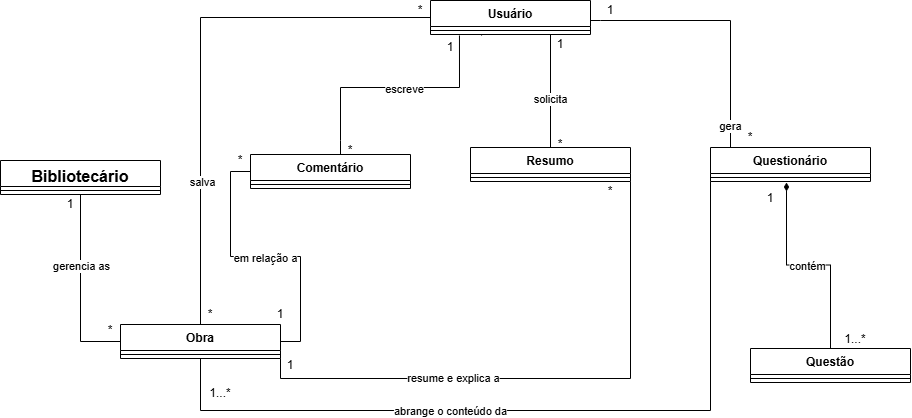

The diagram above was exported from draw.io. Its source (the exported page's mxGraphModel, read from the mxfile embedded in the PNG):
<mxGraphModel dx="1926" dy="507" grid="1" gridSize="10" guides="1" tooltips="1" connect="1" arrows="1" fold="1" page="1" pageScale="1" pageWidth="827" pageHeight="1169" math="0" shadow="0">
  <root>
    <mxCell id="0" />
    <mxCell id="1" parent="0" />
    <mxCell id="xjv59jaIEN9vhMzqSzA--63" edge="1" parent="1" source="xjv59jaIEN9vhMzqSzA--1" style="edgeStyle=orthogonalEdgeStyle;rounded=0;orthogonalLoop=1;jettySize=auto;html=1;exitX=0;exitY=0.5;exitDx=0;exitDy=0;defaultLabelBackgroundColor=page;entryX=0.5;entryY=0;entryDx=0;entryDy=0;endArrow=none;endFill=0;" target="xjv59jaIEN9vhMzqSzA--55">
      <mxGeometry relative="1" x="-0.3968" as="geometry">
        <mxPoint x="110" y="320" as="targetPoint" />
      </mxGeometry>
    </mxCell>
    <mxCell id="xjv59jaIEN9vhMzqSzA--64" connectable="0" parent="xjv59jaIEN9vhMzqSzA--63" style="edgeLabel;html=1;align=center;verticalAlign=middle;resizable=0;points=[];inheritText=1;defaultLabelBackgroundColor=page;" value="salva" vertex="1">
      <mxGeometry relative="1" x="0.4674" y="1" as="geometry">
        <mxPoint as="offset" />
      </mxGeometry>
    </mxCell>
    <mxCell id="xjv59jaIEN9vhMzqSzA--1" parent="1" style="swimlane;fontStyle=1;align=center;verticalAlign=top;childLayout=stackLayout;horizontal=1;startSize=26;horizontalStack=0;resizeParent=1;resizeParentMax=0;resizeLast=0;collapsible=1;marginBottom=0;whiteSpace=wrap;html=1;" value="Usuário" vertex="1">
      <mxGeometry height="34" width="160" x="330" y="220" as="geometry" />
    </mxCell>
    <mxCell id="xjv59jaIEN9vhMzqSzA--3" parent="xjv59jaIEN9vhMzqSzA--1" style="line;strokeWidth=1;fillColor=none;align=left;verticalAlign=middle;spacingTop=-1;spacingLeft=3;spacingRight=3;rotatable=0;labelPosition=right;points=[];portConstraint=eastwest;strokeColor=inherit;labelPerimeter=1;" value="" vertex="1">
      <mxGeometry height="8" width="160" y="26" as="geometry" />
    </mxCell>
    <mxCell id="xjv59jaIEN9vhMzqSzA--9" edge="1" parent="1" style="edgeStyle=orthogonalEdgeStyle;rounded=0;orthogonalLoop=1;jettySize=auto;html=1;defaultLabelBackgroundColor=page;endArrow=none;endFill=0;entryX=0.319;entryY=1.125;entryDx=0;entryDy=0;entryPerimeter=0;" target="xjv59jaIEN9vhMzqSzA--3">
      <mxGeometry relative="1" as="geometry">
        <mxPoint x="360" y="254" as="sourcePoint" />
        <mxPoint x="380" y="260" as="targetPoint" />
      </mxGeometry>
    </mxCell>
    <mxCell id="xjv59jaIEN9vhMzqSzA--5" parent="1" style="swimlane;fontStyle=1;align=center;verticalAlign=top;childLayout=stackLayout;horizontal=1;startSize=26;horizontalStack=0;resizeParent=1;resizeParentMax=0;resizeLast=0;collapsible=1;marginBottom=0;whiteSpace=wrap;html=1;" value="Comentário" vertex="1">
      <mxGeometry height="34" width="160" x="150" y="374" as="geometry" />
    </mxCell>
    <mxCell id="xjv59jaIEN9vhMzqSzA--7" parent="xjv59jaIEN9vhMzqSzA--5" style="line;strokeWidth=1;fillColor=none;align=left;verticalAlign=middle;spacingTop=-1;spacingLeft=3;spacingRight=3;rotatable=0;labelPosition=right;points=[];portConstraint=eastwest;strokeColor=inherit;labelPerimeter=1;" value="" vertex="1">
      <mxGeometry height="8" width="160" y="26" as="geometry" />
    </mxCell>
    <mxCell id="xjv59jaIEN9vhMzqSzA--12" edge="1" parent="1" style="edgeStyle=orthogonalEdgeStyle;rounded=0;orthogonalLoop=1;jettySize=auto;html=1;defaultLabelBackgroundColor=page;endArrow=none;endFill=0;entryX=0.181;entryY=1.125;entryDx=0;entryDy=0;entryPerimeter=0;" target="xjv59jaIEN9vhMzqSzA--3" value="">
      <mxGeometry relative="1" as="geometry">
        <mxPoint x="240" y="360" as="sourcePoint" />
        <mxPoint x="360" y="260" as="targetPoint" />
      </mxGeometry>
    </mxCell>
    <mxCell id="xjv59jaIEN9vhMzqSzA--14" connectable="0" parent="xjv59jaIEN9vhMzqSzA--12" style="edgeLabel;html=1;align=center;verticalAlign=middle;resizable=0;points=[];inheritText=1;defaultLabelBackgroundColor=page;" value="escreve" vertex="1">
      <mxGeometry relative="1" x="0.0315" y="-1" as="geometry">
        <mxPoint as="offset" />
      </mxGeometry>
    </mxCell>
    <mxCell id="xjv59jaIEN9vhMzqSzA--15" parent="1" style="text;html=1;whiteSpace=wrap;strokeColor=none;fillColor=none;align=center;verticalAlign=middle;rounded=0;" value="1" vertex="1">
      <mxGeometry height="26" width="20" x="340" y="254" as="geometry" />
    </mxCell>
    <mxCell id="xjv59jaIEN9vhMzqSzA--17" edge="1" parent="1" source="xjv59jaIEN9vhMzqSzA--5" style="edgeStyle=orthogonalEdgeStyle;rounded=0;orthogonalLoop=1;jettySize=auto;html=1;exitX=0.5;exitY=0;exitDx=0;exitDy=0;defaultLabelBackgroundColor=page;endArrow=none;endFill=0;" value="">
      <mxGeometry relative="1" as="geometry">
        <mxPoint x="230" y="380" as="sourcePoint" />
        <mxPoint x="240" y="360" as="targetPoint" />
      </mxGeometry>
    </mxCell>
    <mxCell id="xjv59jaIEN9vhMzqSzA--23" edge="1" parent="1" style="edgeStyle=orthogonalEdgeStyle;rounded=0;orthogonalLoop=1;jettySize=auto;html=1;entryX=1;entryY=0.5;entryDx=0;entryDy=0;defaultLabelBackgroundColor=page;endArrow=none;endFill=0;" target="xjv59jaIEN9vhMzqSzA--1">
      <mxGeometry relative="1" x="0.177" as="geometry">
        <mxPoint x="500" y="240" as="sourcePoint" />
      </mxGeometry>
    </mxCell>
    <mxCell id="xjv59jaIEN9vhMzqSzA--19" parent="1" style="swimlane;fontStyle=1;align=center;verticalAlign=top;childLayout=stackLayout;horizontal=1;startSize=26;horizontalStack=0;resizeParent=1;resizeParentMax=0;resizeLast=0;collapsible=1;marginBottom=0;whiteSpace=wrap;html=1;" value="Questionário" vertex="1">
      <mxGeometry height="34" width="160" x="610" y="367" as="geometry" />
    </mxCell>
    <mxCell id="xjv59jaIEN9vhMzqSzA--21" parent="xjv59jaIEN9vhMzqSzA--19" style="line;strokeWidth=1;fillColor=none;align=left;verticalAlign=middle;spacingTop=-1;spacingLeft=3;spacingRight=3;rotatable=0;labelPosition=right;points=[];portConstraint=eastwest;strokeColor=inherit;labelPerimeter=1;" value="" vertex="1">
      <mxGeometry height="8" width="160" y="26" as="geometry" />
    </mxCell>
    <mxCell id="xjv59jaIEN9vhMzqSzA--25" parent="1" style="text;html=1;whiteSpace=wrap;strokeColor=none;fillColor=none;align=center;verticalAlign=middle;rounded=0;" value="*" vertex="1">
      <mxGeometry height="20" width="20" x="640" y="347" as="geometry" />
    </mxCell>
    <mxCell id="xjv59jaIEN9vhMzqSzA--29" parent="1" style="text;html=1;whiteSpace=wrap;strokeColor=none;fillColor=none;align=center;verticalAlign=middle;rounded=0;" value="*" vertex="1">
      <mxGeometry height="20" width="20" x="240" y="360" as="geometry" />
    </mxCell>
    <mxCell id="xjv59jaIEN9vhMzqSzA--31" edge="1" parent="1" source="xjv59jaIEN9vhMzqSzA--19" style="edgeStyle=orthogonalEdgeStyle;rounded=0;orthogonalLoop=1;jettySize=auto;html=1;exitX=0.5;exitY=0;exitDx=0;exitDy=0;defaultLabelBackgroundColor=page;endArrow=none;endFill=0;" value="">
      <mxGeometry relative="1" x="0.177" as="geometry">
        <Array as="points">
          <mxPoint x="630" y="240" />
        </Array>
        <mxPoint x="630" y="340" as="sourcePoint" />
        <mxPoint x="500" y="240" as="targetPoint" />
      </mxGeometry>
    </mxCell>
    <mxCell id="xjv59jaIEN9vhMzqSzA--32" connectable="0" parent="xjv59jaIEN9vhMzqSzA--31" style="edgeLabel;html=1;align=center;verticalAlign=middle;resizable=0;points=[];inheritText=1;defaultLabelBackgroundColor=page;" value="gera" vertex="1">
      <mxGeometry relative="1" x="-0.4815" y="1" as="geometry">
        <mxPoint as="offset" />
      </mxGeometry>
    </mxCell>
    <mxCell id="xjv59jaIEN9vhMzqSzA--33" parent="1" style="text;html=1;whiteSpace=wrap;strokeColor=none;fillColor=none;align=center;verticalAlign=middle;rounded=0;" value="1" vertex="1">
      <mxGeometry height="20" width="20" x="500" y="220" as="geometry" />
    </mxCell>
    <mxCell id="xjv59jaIEN9vhMzqSzA--39" parent="1" style="swimlane;fontStyle=1;align=center;verticalAlign=top;childLayout=stackLayout;horizontal=1;startSize=26;horizontalStack=0;resizeParent=1;resizeParentMax=0;resizeLast=0;collapsible=1;marginBottom=0;whiteSpace=wrap;html=1;" value="Questão" vertex="1">
      <mxGeometry height="34" width="160" x="650" y="568" as="geometry" />
    </mxCell>
    <mxCell id="xjv59jaIEN9vhMzqSzA--41" parent="xjv59jaIEN9vhMzqSzA--39" style="line;strokeWidth=1;fillColor=none;align=left;verticalAlign=middle;spacingTop=-1;spacingLeft=3;spacingRight=3;rotatable=0;labelPosition=right;points=[];portConstraint=eastwest;strokeColor=inherit;labelPerimeter=1;" value="" vertex="1">
      <mxGeometry height="8" width="160" y="26" as="geometry" />
    </mxCell>
    <mxCell id="xjv59jaIEN9vhMzqSzA--43" edge="1" parent="1" source="xjv59jaIEN9vhMzqSzA--39" style="edgeStyle=orthogonalEdgeStyle;rounded=0;orthogonalLoop=1;jettySize=auto;html=1;entryX=0.475;entryY=1.125;entryDx=0;entryDy=0;entryPerimeter=0;defaultLabelBackgroundColor=page;endArrow=diamondThin;endFill=1;exitX=0.5;exitY=0;exitDx=0;exitDy=0;" target="xjv59jaIEN9vhMzqSzA--21">
      <mxGeometry relative="1" as="geometry">
        <mxPoint x="775" y="480" as="sourcePoint" />
      </mxGeometry>
    </mxCell>
    <mxCell id="xjv59jaIEN9vhMzqSzA--44" connectable="0" parent="xjv59jaIEN9vhMzqSzA--43" style="edgeLabel;html=1;align=center;verticalAlign=middle;resizable=0;points=[];inheritText=1;defaultLabelBackgroundColor=page;" value="contém" vertex="1">
      <mxGeometry relative="1" x="0.0159" y="1" as="geometry">
        <mxPoint as="offset" />
      </mxGeometry>
    </mxCell>
    <mxCell id="xjv59jaIEN9vhMzqSzA--46" parent="1" style="text;html=1;whiteSpace=wrap;strokeColor=none;fillColor=none;align=center;verticalAlign=middle;rounded=0;" value="1" vertex="1">
      <mxGeometry height="20" width="20" x="660" y="408" as="geometry" />
    </mxCell>
    <mxCell id="xjv59jaIEN9vhMzqSzA--51" edge="1" parent="1" source="xjv59jaIEN9vhMzqSzA--47" style="edgeStyle=orthogonalEdgeStyle;rounded=0;orthogonalLoop=1;jettySize=auto;html=1;exitX=0.5;exitY=0;exitDx=0;exitDy=0;defaultLabelBackgroundColor=page;entryX=0.75;entryY=1;entryDx=0;entryDy=0;endArrow=none;endFill=0;" target="xjv59jaIEN9vhMzqSzA--1">
      <mxGeometry relative="1" as="geometry">
        <mxPoint x="440" y="280" as="targetPoint" />
      </mxGeometry>
    </mxCell>
    <mxCell id="xjv59jaIEN9vhMzqSzA--53" connectable="0" parent="xjv59jaIEN9vhMzqSzA--51" style="edgeLabel;html=1;align=center;verticalAlign=middle;resizable=0;points=[];inheritText=1;defaultLabelBackgroundColor=page;" value="solicita" vertex="1">
      <mxGeometry relative="1" x="-0.1333" y="1" as="geometry">
        <mxPoint as="offset" />
      </mxGeometry>
    </mxCell>
    <mxCell id="xjv59jaIEN9vhMzqSzA--47" parent="1" style="swimlane;fontStyle=1;align=center;verticalAlign=top;childLayout=stackLayout;horizontal=1;startSize=26;horizontalStack=0;resizeParent=1;resizeParentMax=0;resizeLast=0;collapsible=1;marginBottom=0;whiteSpace=wrap;html=1;" value="Resumo" vertex="1">
      <mxGeometry height="34" width="160" x="370" y="367" as="geometry" />
    </mxCell>
    <mxCell id="xjv59jaIEN9vhMzqSzA--49" parent="xjv59jaIEN9vhMzqSzA--47" style="line;strokeWidth=1;fillColor=none;align=left;verticalAlign=middle;spacingTop=-1;spacingLeft=3;spacingRight=3;rotatable=0;labelPosition=right;points=[];portConstraint=eastwest;strokeColor=inherit;labelPerimeter=1;" value="" vertex="1">
      <mxGeometry height="8" width="160" y="26" as="geometry" />
    </mxCell>
    <mxCell id="xjv59jaIEN9vhMzqSzA--52" parent="1" style="text;html=1;whiteSpace=wrap;strokeColor=none;fillColor=none;align=center;verticalAlign=middle;rounded=0;" value="1" vertex="1">
      <mxGeometry height="20" width="20" x="450" y="254" as="geometry" />
    </mxCell>
    <mxCell id="xjv59jaIEN9vhMzqSzA--54" parent="1" style="text;html=1;whiteSpace=wrap;strokeColor=none;fillColor=none;align=center;verticalAlign=middle;rounded=0;" value="*" vertex="1">
      <mxGeometry height="20" width="20" x="450" y="354" as="geometry" />
    </mxCell>
    <mxCell id="xjv59jaIEN9vhMzqSzA--67" edge="1" parent="1" source="xjv59jaIEN9vhMzqSzA--55" style="edgeStyle=orthogonalEdgeStyle;rounded=0;orthogonalLoop=1;jettySize=auto;html=1;entryX=0;entryY=0.5;entryDx=0;entryDy=0;defaultLabelBackgroundColor=page;endArrow=none;endFill=0;exitX=1;exitY=0.5;exitDx=0;exitDy=0;" target="xjv59jaIEN9vhMzqSzA--5">
      <mxGeometry relative="1" as="geometry">
        <mxPoint x="190" y="540" as="sourcePoint" />
      </mxGeometry>
    </mxCell>
    <mxCell id="xjv59jaIEN9vhMzqSzA--68" connectable="0" parent="xjv59jaIEN9vhMzqSzA--67" style="edgeLabel;html=1;align=center;verticalAlign=middle;resizable=0;points=[];inheritText=1;defaultLabelBackgroundColor=page;" value="em relação a" vertex="1">
      <mxGeometry relative="1" x="0.0071" y="1" as="geometry">
        <mxPoint as="offset" />
      </mxGeometry>
    </mxCell>
    <mxCell id="xjv59jaIEN9vhMzqSzA--80" edge="1" parent="1" source="xjv59jaIEN9vhMzqSzA--55" style="edgeStyle=orthogonalEdgeStyle;rounded=0;orthogonalLoop=1;jettySize=auto;html=1;exitX=0.5;exitY=1;exitDx=0;exitDy=0;entryX=0;entryY=1;entryDx=0;entryDy=0;defaultLabelBackgroundColor=page;endArrow=none;endFill=0;" target="xjv59jaIEN9vhMzqSzA--19">
      <mxGeometry relative="1" as="geometry">
        <Array as="points">
          <mxPoint x="100" y="630" />
          <mxPoint x="610" y="630" />
        </Array>
      </mxGeometry>
    </mxCell>
    <mxCell id="xjv59jaIEN9vhMzqSzA--81" connectable="0" parent="xjv59jaIEN9vhMzqSzA--80" style="edgeLabel;html=1;align=center;verticalAlign=middle;resizable=0;points=[];inheritText=1;defaultLabelBackgroundColor=page;" value="abrange o conteúdo da" vertex="1">
      <mxGeometry relative="1" x="-0.238" as="geometry">
        <mxPoint as="offset" />
      </mxGeometry>
    </mxCell>
    <mxCell id="xjv59jaIEN9vhMzqSzA--83" edge="1" parent="1" source="xjv59jaIEN9vhMzqSzA--55" style="edgeStyle=orthogonalEdgeStyle;rounded=0;orthogonalLoop=1;jettySize=auto;html=1;exitX=1;exitY=1;exitDx=0;exitDy=0;entryX=1;entryY=1;entryDx=0;entryDy=0;defaultLabelBackgroundColor=page;endArrow=none;endFill=0;" target="xjv59jaIEN9vhMzqSzA--47">
      <mxGeometry relative="1" as="geometry" />
    </mxCell>
    <mxCell id="xjv59jaIEN9vhMzqSzA--85" connectable="0" parent="xjv59jaIEN9vhMzqSzA--83" style="edgeLabel;html=1;align=center;verticalAlign=middle;resizable=0;points=[];inheritText=1;defaultLabelBackgroundColor=page;" value="resume e explica a" vertex="1">
      <mxGeometry relative="1" x="-0.3228" y="1" as="geometry">
        <mxPoint as="offset" />
      </mxGeometry>
    </mxCell>
    <mxCell id="xjv59jaIEN9vhMzqSzA--55" parent="1" style="swimlane;fontStyle=1;align=center;verticalAlign=top;childLayout=stackLayout;horizontal=1;startSize=26;horizontalStack=0;resizeParent=1;resizeParentMax=0;resizeLast=0;collapsible=1;marginBottom=0;whiteSpace=wrap;html=1;" value="Obra" vertex="1">
      <mxGeometry height="34" width="160" x="20" y="544" as="geometry" />
    </mxCell>
    <mxCell id="xjv59jaIEN9vhMzqSzA--57" parent="xjv59jaIEN9vhMzqSzA--55" style="line;strokeWidth=1;fillColor=none;align=left;verticalAlign=middle;spacingTop=-1;spacingLeft=3;spacingRight=3;rotatable=0;labelPosition=right;points=[];portConstraint=eastwest;strokeColor=inherit;labelPerimeter=1;" value="" vertex="1">
      <mxGeometry height="8" width="160" y="26" as="geometry" />
    </mxCell>
    <mxCell id="xjv59jaIEN9vhMzqSzA--84" edge="1" parent="1" source="xjv59jaIEN9vhMzqSzA--59" style="edgeStyle=orthogonalEdgeStyle;rounded=0;orthogonalLoop=1;jettySize=auto;html=1;exitX=0.5;exitY=1;exitDx=0;exitDy=0;entryX=0;entryY=0.5;entryDx=0;entryDy=0;defaultLabelBackgroundColor=page;endArrow=none;endFill=0;" target="xjv59jaIEN9vhMzqSzA--55">
      <mxGeometry relative="1" as="geometry" />
    </mxCell>
    <mxCell id="xjv59jaIEN9vhMzqSzA--91" connectable="0" parent="xjv59jaIEN9vhMzqSzA--84" style="edgeLabel;html=1;align=center;verticalAlign=middle;resizable=0;points=[];inheritText=1;defaultLabelBackgroundColor=page;" value="gerencia as" vertex="1">
      <mxGeometry relative="1" x="-0.2406" as="geometry">
        <mxPoint as="offset" />
      </mxGeometry>
    </mxCell>
    <mxCell id="xjv59jaIEN9vhMzqSzA--59" parent="1" style="swimlane;fontStyle=1;align=center;verticalAlign=top;childLayout=stackLayout;horizontal=1;startSize=26;horizontalStack=0;resizeParent=1;resizeParentMax=0;resizeLast=0;collapsible=1;marginBottom=0;whiteSpace=wrap;html=1;" value="&lt;span class=&quot;rQesXe MPyX&quot; style=&quot;font-family: &amp;quot;Google Sans&amp;quot;, Arial, sans-serif, &amp;quot;Noto Color Emoji&amp;quot;; font-size: 16px; margin: 0px; border-bottom: 0px none rgb(10, 10, 10);&quot;&gt;Bibliotecário&lt;/span&gt;" vertex="1">
      <mxGeometry height="34" width="160" x="-100" y="380" as="geometry" />
    </mxCell>
    <mxCell id="xjv59jaIEN9vhMzqSzA--61" parent="xjv59jaIEN9vhMzqSzA--59" style="line;strokeWidth=1;fillColor=none;align=left;verticalAlign=middle;spacingTop=-1;spacingLeft=3;spacingRight=3;rotatable=0;labelPosition=right;points=[];portConstraint=eastwest;strokeColor=inherit;labelPerimeter=1;" value="" vertex="1">
      <mxGeometry height="8" width="160" y="26" as="geometry" />
    </mxCell>
    <mxCell id="xjv59jaIEN9vhMzqSzA--65" parent="1" style="text;html=1;whiteSpace=wrap;strokeColor=none;fillColor=none;align=center;verticalAlign=middle;rounded=0;" value="*" vertex="1">
      <mxGeometry height="20" width="20" x="100" y="524" as="geometry" />
    </mxCell>
    <mxCell id="xjv59jaIEN9vhMzqSzA--66" parent="1" style="text;html=1;whiteSpace=wrap;strokeColor=none;fillColor=none;align=center;verticalAlign=middle;rounded=0;" value="*" vertex="1">
      <mxGeometry height="20" width="20" x="310" y="220" as="geometry" />
    </mxCell>
    <mxCell id="xjv59jaIEN9vhMzqSzA--69" parent="1" style="text;html=1;whiteSpace=wrap;strokeColor=none;fillColor=none;align=center;verticalAlign=middle;rounded=0;" value="*" vertex="1">
      <mxGeometry height="20" width="20" x="130" y="370" as="geometry" />
    </mxCell>
    <mxCell id="xjv59jaIEN9vhMzqSzA--76" parent="1" style="text;html=1;whiteSpace=wrap;strokeColor=none;fillColor=none;align=center;verticalAlign=middle;rounded=0;" value="1" vertex="1">
      <mxGeometry height="20" width="20" x="170" y="524" as="geometry" />
    </mxCell>
    <mxCell id="xjv59jaIEN9vhMzqSzA--79" parent="1" style="text;html=1;whiteSpace=wrap;strokeColor=none;fillColor=none;align=center;verticalAlign=middle;rounded=0;" value="1...*" vertex="1">
      <mxGeometry height="30" width="30" x="740" y="544" as="geometry" />
    </mxCell>
    <mxCell id="xjv59jaIEN9vhMzqSzA--86" parent="1" style="text;html=1;whiteSpace=wrap;strokeColor=none;fillColor=none;align=center;verticalAlign=middle;rounded=0;" value="*" vertex="1">
      <mxGeometry height="20" width="20" x="500" y="401" as="geometry" />
    </mxCell>
    <mxCell id="xjv59jaIEN9vhMzqSzA--87" parent="1" style="text;html=1;whiteSpace=wrap;strokeColor=none;fillColor=none;align=center;verticalAlign=middle;rounded=0;" value="1" vertex="1">
      <mxGeometry height="26" width="20" x="180" y="572" as="geometry" />
    </mxCell>
    <mxCell id="xjv59jaIEN9vhMzqSzA--88" parent="1" style="text;html=1;whiteSpace=wrap;strokeColor=none;fillColor=none;align=center;verticalAlign=middle;rounded=0;" value="1...*" vertex="1">
      <mxGeometry height="30" width="40" x="100" y="598" as="geometry" />
    </mxCell>
    <mxCell id="xjv59jaIEN9vhMzqSzA--92" parent="1" style="text;html=1;whiteSpace=wrap;strokeColor=none;fillColor=none;align=center;verticalAlign=middle;rounded=0;" value="1" vertex="1">
      <mxGeometry height="20" width="20" x="-40" y="414" as="geometry" />
    </mxCell>
    <mxCell id="xjv59jaIEN9vhMzqSzA--93" parent="1" style="text;html=1;whiteSpace=wrap;strokeColor=none;fillColor=none;align=center;verticalAlign=middle;rounded=0;" value="*" vertex="1">
      <mxGeometry height="20" width="20" y="540" as="geometry" />
    </mxCell>
  </root>
</mxGraphModel>